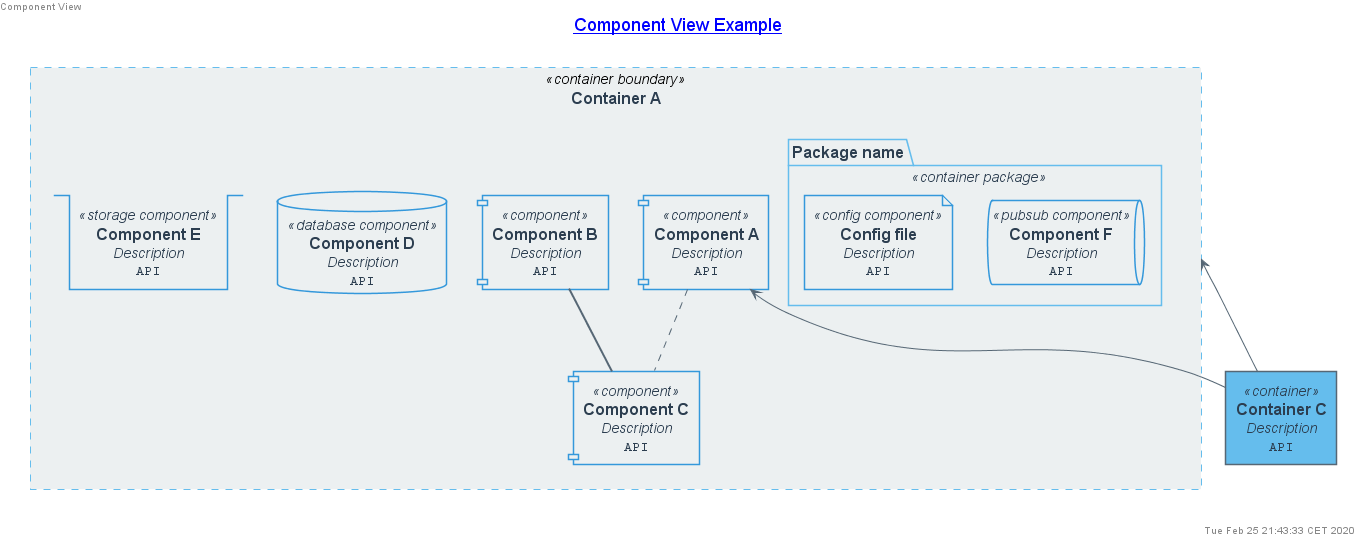

The diagram above was rendered by PlantUML. Its source (embedded in the PNG):
@startuml componentView





skinparam defaultTextAlignment center
skinparam wrapWidth 200
skinparam maxMessageSize 150



















skinparam defaultTextAlignment center
skinparam wrapWidth 200
skinparam maxMessageSize 150



















skinparam Note {
    FontColor #566775
    BackgroundColor white
    BorderColor #b6c1c5
}


skinparam actor<<person>> {
    StereotypeFontColor #2c3e50
    FontColor #2c3e50
    BackgroundColor #566775
    BorderColor #566775
    Shadowing false
}

skinparam Arrow {
    FontColor #2c3e50
    Color #566775
    FontSize 12
}






skinparam rectangle<<container boundary>> {
    StereotypeFontColor #2c3e50
    FontColor #2c3e50
    BackgroundColor #ecf0f1
    BorderColor #65bded
    BorderStyle dashed
    BorderThickness 1
    Shadowing false
}

skinparam package<<container package>> {
    StereotypeFontColor #2c3e50
    FontColor #2c3e50
    BackgroundColor #ecf0f1
    BorderColor #65bded
    Shadowing false
}

skinparam component<<component>> {
    StereotypeFontColor #2c3e50
    FontColor #2c3e50
    BackgroundColor #ecf0f1
    BorderColor #3498db
    Shadowing false
}

skinparam queue<<pubsub component>> {
    StereotypeFontColor #2c3e50
    FontColor #2c3e50
    BackgroundColor #ecf0f1
    BorderColor #3498db
    Shadowing false
}

skinparam database<<database component>> {
    StereotypeFontColor #2c3e50
    FontColor #2c3e50
    BackgroundColor #ecf0f1
    BorderColor #3498db
    Shadowing false
}

skinparam stack<<storage component>> {
    StereotypeFontColor #2c3e50
    FontColor #2c3e50
    BackgroundColor #ecf0f1
    BorderColor #3498db
    Shadowing false
}

skinparam file<<config component>> {
    StereotypeFontColor #2c3e50
    FontColor #2c3e50
    BackgroundColor #ecf0f1
    BorderColor #3498db
    Shadowing false
}






skinparam defaultTextAlignment center
skinparam wrapWidth 200
skinparam maxMessageSize 150



















skinparam defaultTextAlignment center
skinparam wrapWidth 200
skinparam maxMessageSize 150



















skinparam Note {
    FontColor #566775
    BackgroundColor white
    BorderColor #b6c1c5
}


skinparam actor<<person>> {
    StereotypeFontColor #2c3e50
    FontColor #2c3e50
    BackgroundColor #566775
    BorderColor #566775
    Shadowing false
}

skinparam Arrow {
    FontColor #2c3e50
    Color #566775
    FontSize 12
}






skinparam rectangle<<system boundary>> {
    StereotypeFontColor #2c3e50
    FontColor #2c3e50
    BackgroundColor #ecf0f1
    BorderColor #566775
    BorderStyle dashed
    BorderThickness 1
    Shadowing false
}

skinparam package<<system package>> {
    StereotypeFontColor #2c3e50
    FontColor #2c3e50
    BackgroundColor #ecf0f1
    BorderColor #566775
    Shadowing false
}

skinparam rectangle<<container>> {
    StereotypeFontColor #2c3e50
    FontColor #2c3e50
    BackgroundColor #65bded
    BorderColor #566775
    Shadowing false
}

skinparam rectangle<<script container>> {
    StereotypeFontColor #2c3e50
    FontColor #2c3e50
    BackgroundColor #f8df46
    BorderColor #566775
    Shadowing false
}

skinparam rectangle<<microservice container>> {
    StereotypeFontColor #2c3e50
    FontColor #2c3e50
    BackgroundColor #f2b24e
    BorderColor #566775
    Shadowing false
}

skinparam rectangle<<service container>> {
    StereotypeFontColor #2c3e50
    FontColor #2c3e50
    BackgroundColor #f87b57
    BorderColor #566775
    Shadowing false
}

skinparam queue<<pubsub container>> {
    StereotypeFontColor #2c3e50
    FontColor #2c3e50
    BackgroundColor #98e1ff
    BorderColor #566775
    Shadowing false
}

skinparam database<<database container>> {
    StereotypeFontColor #2c3e50
    FontColor #2c3e50
    BackgroundColor #98e1ff
    BorderColor #566775
    Shadowing false
}

skinparam stack<<storage container>> {
    StereotypeFontColor #2c3e50
    FontColor #2c3e50
    BackgroundColor #98e1ff
    BorderColor #566775
    Shadowing false
}

skinparam file<<config container>> {
    StereotypeFontColor #2c3e50
    FontColor #2c3e50
    BackgroundColor #98e1ff
    BorderColor #566775
    Shadowing false
}

skinparam rectangle<<webserver application>> {
    StereotypeFontColor #2c3e50
    FontColor #2c3e50
    BackgroundColor #63d0d3
    BorderColor #566775
    Shadowing false
}

skinparam rectangle<<web application>> {
    StereotypeFontColor #2c3e50
    FontColor #2c3e50
    BackgroundColor #5ee594
    BorderColor #566775
    Shadowing false
}

skinparam rectangle<<desktop application>> {
    StereotypeFontColor #2c3e50
    FontColor #2c3e50
    BackgroundColor #5ee594
    BorderColor #566775
    Shadowing false
}

skinparam rectangle<<mobile application>> {
    StereotypeFontColor #2c3e50
    FontColor #2c3e50
    BackgroundColor #5ee594
    BorderColor #566775
    Shadowing false
}



left header Component View
title [[containerView.svg Component View Example]]
top to bottom direction


rectangle "==Container A" <<container boundary>> as containerA {
    component "==Component A\n //Description//\n ""API"" " <<component>> as componentA 
    component "==Component B\n //Description//\n ""API"" " <<component>> as componentB 
    component "==Component C\n //Description//\n ""API"" " <<component>> as componentC 
    database "==Component D\n //Description//\n ""API"" " <<database component>> as componentD 
    stack "==Component E\n //Description//\n ""API"" " <<storage component>> as componentE 
    package "==Package name" <<container package>> as packageA {
        queue "==Component F\n //Description//\n ""API"" " <<pubsub component>> as componentF 
        file "==Config file\n //Description//\n ""API"" " <<config component>> as componentG 
    }
}
rectangle "==Container C\n //Description//\n ""API"" " <<container>> as containerC2 


containerA <-- containerC2 : ""
componentA <-- containerC2 : ""
componentA .. componentC : ""
componentB == componentC : ""


right footer Tue Feb 25 21:43:33 CET 2020

@enduml